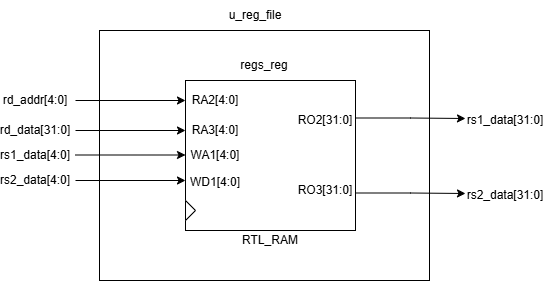

The diagram above was exported from draw.io. Its source (the exported page's mxGraphModel, read from the mxfile embedded in the PNG):
<mxGraphModel dx="896" dy="650" grid="1" gridSize="10" guides="1" tooltips="1" connect="1" arrows="1" fold="1" page="1" pageScale="1" pageWidth="827" pageHeight="1169" math="0" shadow="0">
  <root>
    <mxCell id="0" />
    <mxCell id="1" parent="0" />
    <mxCell id="XkVfkIQtsI1D7It0iTmv-1" parent="1" style="rounded=0;whiteSpace=wrap;html=1;" value="" vertex="1">
      <mxGeometry height="250" width="330" x="254" y="420" as="geometry" />
    </mxCell>
    <mxCell id="XkVfkIQtsI1D7It0iTmv-9" edge="1" parent="1" source="XkVfkIQtsI1D7It0iTmv-2" style="edgeStyle=orthogonalEdgeStyle;rounded=0;orthogonalLoop=1;jettySize=auto;html=1;exitX=1;exitY=0.25;exitDx=0;exitDy=0;">
      <mxGeometry relative="1" as="geometry">
        <mxPoint x="620" y="508" as="targetPoint" />
      </mxGeometry>
    </mxCell>
    <mxCell id="XkVfkIQtsI1D7It0iTmv-10" edge="1" parent="1" source="XkVfkIQtsI1D7It0iTmv-2" style="edgeStyle=orthogonalEdgeStyle;rounded=0;orthogonalLoop=1;jettySize=auto;html=1;exitX=1;exitY=0.75;exitDx=0;exitDy=0;">
      <mxGeometry relative="1" as="geometry">
        <mxPoint x="620" y="583" as="targetPoint" />
      </mxGeometry>
    </mxCell>
    <mxCell id="XkVfkIQtsI1D7It0iTmv-2" parent="1" style="rounded=0;whiteSpace=wrap;html=1;" value="" vertex="1">
      <mxGeometry height="150" width="170" x="340" y="470" as="geometry" />
    </mxCell>
    <mxCell id="XkVfkIQtsI1D7It0iTmv-3" parent="1" style="triangle;whiteSpace=wrap;html=1;" value="" vertex="1">
      <mxGeometry height="20" width="10" x="340" y="590" as="geometry" />
    </mxCell>
    <mxCell id="XkVfkIQtsI1D7It0iTmv-4" edge="1" parent="1" style="edgeStyle=none;orthogonalLoop=1;jettySize=auto;html=1;rounded=0;" value="">
      <mxGeometry relative="1" width="80" as="geometry">
        <Array as="points" />
        <mxPoint x="230" y="490" as="sourcePoint" />
        <mxPoint x="340" y="490" as="targetPoint" />
      </mxGeometry>
    </mxCell>
    <mxCell id="XkVfkIQtsI1D7It0iTmv-5" edge="1" parent="1" style="edgeStyle=none;orthogonalLoop=1;jettySize=auto;html=1;rounded=0;" value="">
      <mxGeometry relative="1" width="80" as="geometry">
        <Array as="points" />
        <mxPoint x="230" y="520" as="sourcePoint" />
        <mxPoint x="340" y="520" as="targetPoint" />
      </mxGeometry>
    </mxCell>
    <mxCell id="XkVfkIQtsI1D7It0iTmv-7" edge="1" parent="1" style="edgeStyle=none;orthogonalLoop=1;jettySize=auto;html=1;rounded=0;" value="">
      <mxGeometry relative="1" width="80" as="geometry">
        <Array as="points" />
        <mxPoint x="230" y="544.5" as="sourcePoint" />
        <mxPoint x="340" y="544.5" as="targetPoint" />
      </mxGeometry>
    </mxCell>
    <mxCell id="XkVfkIQtsI1D7It0iTmv-8" edge="1" parent="1" style="edgeStyle=none;orthogonalLoop=1;jettySize=auto;html=1;rounded=0;" value="">
      <mxGeometry relative="1" width="80" as="geometry">
        <Array as="points" />
        <mxPoint x="230" y="570" as="sourcePoint" />
        <mxPoint x="340" y="570" as="targetPoint" />
      </mxGeometry>
    </mxCell>
    <mxCell id="XkVfkIQtsI1D7It0iTmv-11" parent="1" style="text;html=1;whiteSpace=wrap;strokeColor=none;fillColor=none;align=center;verticalAlign=middle;rounded=0;" value="RA2[4:0]" vertex="1">
      <mxGeometry height="20" width="60" x="340" y="480" as="geometry" />
    </mxCell>
    <mxCell id="XkVfkIQtsI1D7It0iTmv-12" parent="1" style="text;html=1;whiteSpace=wrap;strokeColor=none;fillColor=none;align=center;verticalAlign=middle;rounded=0;" value="RA3[4:0]" vertex="1">
      <mxGeometry height="20" width="60" x="340" y="510" as="geometry" />
    </mxCell>
    <mxCell id="XkVfkIQtsI1D7It0iTmv-13" parent="1" style="text;html=1;whiteSpace=wrap;strokeColor=none;fillColor=none;align=center;verticalAlign=middle;rounded=0;" value="WA1[4:0]" vertex="1">
      <mxGeometry height="20" width="60" x="340" y="535" as="geometry" />
    </mxCell>
    <mxCell id="XkVfkIQtsI1D7It0iTmv-14" parent="1" style="text;html=1;whiteSpace=wrap;strokeColor=none;fillColor=none;align=center;verticalAlign=middle;rounded=0;" value="WD1[4:0]" vertex="1">
      <mxGeometry height="15.5" width="60" x="340" y="564.5" as="geometry" />
    </mxCell>
    <mxCell id="XkVfkIQtsI1D7It0iTmv-15" parent="1" style="text;html=1;whiteSpace=wrap;strokeColor=none;fillColor=none;align=center;verticalAlign=middle;rounded=0;" value="RO2[31:0]" vertex="1">
      <mxGeometry height="20" width="60" x="450" y="500" as="geometry" />
    </mxCell>
    <mxCell id="XkVfkIQtsI1D7It0iTmv-16" parent="1" style="text;html=1;whiteSpace=wrap;strokeColor=none;fillColor=none;align=center;verticalAlign=middle;rounded=0;" value="RO3[31:0]" vertex="1">
      <mxGeometry height="20" width="60" x="450" y="570" as="geometry" />
    </mxCell>
    <mxCell id="XkVfkIQtsI1D7It0iTmv-17" parent="1" style="text;html=1;whiteSpace=wrap;strokeColor=none;fillColor=none;align=center;verticalAlign=middle;rounded=0;" value="u_reg_file" vertex="1">
      <mxGeometry height="30" width="60" x="380" y="390" as="geometry" />
    </mxCell>
    <mxCell id="XkVfkIQtsI1D7It0iTmv-18" parent="1" style="text;html=1;whiteSpace=wrap;strokeColor=none;fillColor=none;align=center;verticalAlign=middle;rounded=0;" value="regs_reg" vertex="1">
      <mxGeometry height="30" width="60" x="389" y="440" as="geometry" />
    </mxCell>
    <mxCell id="XkVfkIQtsI1D7It0iTmv-19" parent="1" style="text;html=1;whiteSpace=wrap;strokeColor=none;fillColor=none;align=center;verticalAlign=middle;rounded=0;" value="RTL_RAM" vertex="1">
      <mxGeometry height="20" width="60" x="395" y="620" as="geometry" />
    </mxCell>
    <mxCell id="XkVfkIQtsI1D7It0iTmv-20" parent="1" style="text;html=1;whiteSpace=wrap;strokeColor=none;fillColor=none;align=center;verticalAlign=middle;rounded=0;" value="rs1_data[31:0]" vertex="1">
      <mxGeometry height="20" width="60" x="630" y="500" as="geometry" />
    </mxCell>
    <mxCell id="XkVfkIQtsI1D7It0iTmv-21" parent="1" style="text;html=1;whiteSpace=wrap;strokeColor=none;fillColor=none;align=center;verticalAlign=middle;rounded=0;" value="rs2_data[31:0]" vertex="1">
      <mxGeometry height="20" width="60" x="630" y="575" as="geometry" />
    </mxCell>
    <mxCell id="XkVfkIQtsI1D7It0iTmv-22" parent="1" style="text;html=1;whiteSpace=wrap;strokeColor=none;fillColor=none;align=center;verticalAlign=middle;rounded=0;" value="rd_addr[4:0]" vertex="1">
      <mxGeometry height="20" width="60" x="160" y="480" as="geometry" />
    </mxCell>
    <mxCell id="XkVfkIQtsI1D7It0iTmv-23" parent="1" style="text;html=1;whiteSpace=wrap;strokeColor=none;fillColor=none;align=center;verticalAlign=middle;rounded=0;" value="rd_data[31:0]" vertex="1">
      <mxGeometry height="20" width="60" x="160" y="510" as="geometry" />
    </mxCell>
    <mxCell id="XkVfkIQtsI1D7It0iTmv-24" parent="1" style="text;html=1;whiteSpace=wrap;strokeColor=none;fillColor=none;align=center;verticalAlign=middle;rounded=0;" value="rs1_data[4:0]" vertex="1">
      <mxGeometry height="20" width="60" x="160" y="535" as="geometry" />
    </mxCell>
    <mxCell id="XkVfkIQtsI1D7It0iTmv-25" parent="1" style="text;html=1;whiteSpace=wrap;strokeColor=none;fillColor=none;align=center;verticalAlign=middle;rounded=0;" value="rs2_data[4:0]" vertex="1">
      <mxGeometry height="20" width="60" x="160" y="560" as="geometry" />
    </mxCell>
  </root>
</mxGraphModel>